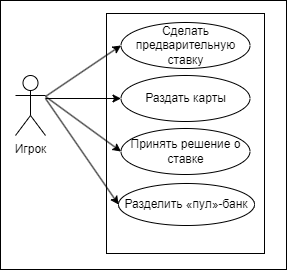

The diagram above was exported from draw.io. Its source (the exported page's mxGraphModel, read from the mxfile embedded in the PNG):
<mxGraphModel dx="802" dy="460" grid="0" gridSize="10" guides="1" tooltips="1" connect="1" arrows="1" fold="1" page="1" pageScale="1" pageWidth="1169" pageHeight="1654" math="0" shadow="0">
  <root>
    <mxCell id="0" />
    <mxCell id="1" parent="0" />
    <mxCell id="x9yHYsH12vFrZzW9Iajz-1" value="" style="rounded=0;whiteSpace=wrap;html=1;" vertex="1" parent="1">
      <mxGeometry x="257" y="153" width="286" height="269" as="geometry" />
    </mxCell>
    <mxCell id="Y3U13NESwfdJOlUMjc5U-1" value="Игрок" style="shape=umlActor;verticalLabelPosition=bottom;verticalAlign=top;html=1;outlineConnect=0;" parent="1" vertex="1">
      <mxGeometry x="272" y="228" width="30" height="60" as="geometry" />
    </mxCell>
    <mxCell id="Y3U13NESwfdJOlUMjc5U-2" value="" style="rounded=0;whiteSpace=wrap;html=1;direction=south;" parent="1" vertex="1">
      <mxGeometry x="363" y="166" width="158" height="240" as="geometry" />
    </mxCell>
    <mxCell id="Y3U13NESwfdJOlUMjc5U-3" value="Сделать предварительную ставку" style="ellipse;whiteSpace=wrap;html=1;" parent="1" vertex="1">
      <mxGeometry x="377.5" y="175" width="129" height="46" as="geometry" />
    </mxCell>
    <mxCell id="KJCi2V3EvYPWiRycZpiP-1" value="Раздать карты" style="ellipse;whiteSpace=wrap;html=1;" parent="1" vertex="1">
      <mxGeometry x="377.5" y="228" width="129" height="46" as="geometry" />
    </mxCell>
    <mxCell id="KJCi2V3EvYPWiRycZpiP-2" value="Принять решение о ставке" style="ellipse;whiteSpace=wrap;html=1;" parent="1" vertex="1">
      <mxGeometry x="377.5" y="281" width="129" height="46" as="geometry" />
    </mxCell>
    <mxCell id="KJCi2V3EvYPWiRycZpiP-3" value="Разделить «пул»-банк" style="ellipse;whiteSpace=wrap;html=1;" parent="1" vertex="1">
      <mxGeometry x="375" y="336" width="136" height="42" as="geometry" />
    </mxCell>
    <mxCell id="KJCi2V3EvYPWiRycZpiP-4" value="" style="endArrow=classic;html=1;rounded=0;entryX=0;entryY=0.5;entryDx=0;entryDy=0;" parent="1" target="Y3U13NESwfdJOlUMjc5U-3" edge="1">
      <mxGeometry width="50" height="50" relative="1" as="geometry">
        <mxPoint x="302" y="249" as="sourcePoint" />
        <mxPoint x="352" y="199" as="targetPoint" />
      </mxGeometry>
    </mxCell>
    <mxCell id="KJCi2V3EvYPWiRycZpiP-5" value="" style="endArrow=classic;html=1;rounded=0;entryX=0;entryY=0.5;entryDx=0;entryDy=0;" parent="1" target="KJCi2V3EvYPWiRycZpiP-1" edge="1">
      <mxGeometry width="50" height="50" relative="1" as="geometry">
        <mxPoint x="302" y="251" as="sourcePoint" />
        <mxPoint x="352" y="201" as="targetPoint" />
      </mxGeometry>
    </mxCell>
    <mxCell id="KJCi2V3EvYPWiRycZpiP-6" value="" style="endArrow=classic;html=1;rounded=0;entryX=0;entryY=0.5;entryDx=0;entryDy=0;" parent="1" target="KJCi2V3EvYPWiRycZpiP-2" edge="1">
      <mxGeometry width="50" height="50" relative="1" as="geometry">
        <mxPoint x="302" y="249" as="sourcePoint" />
        <mxPoint x="352" y="199" as="targetPoint" />
      </mxGeometry>
    </mxCell>
    <mxCell id="KJCi2V3EvYPWiRycZpiP-7" value="" style="endArrow=classic;html=1;rounded=0;entryX=0;entryY=0.5;entryDx=0;entryDy=0;" parent="1" target="KJCi2V3EvYPWiRycZpiP-3" edge="1">
      <mxGeometry width="50" height="50" relative="1" as="geometry">
        <mxPoint x="302" y="251" as="sourcePoint" />
        <mxPoint x="352" y="201" as="targetPoint" />
      </mxGeometry>
    </mxCell>
  </root>
</mxGraphModel>